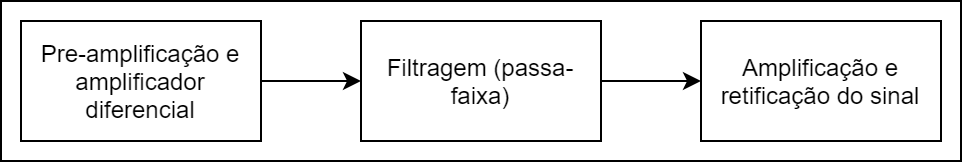

The diagram above was exported from draw.io. Its source (the exported page's mxGraphModel, read from the mxfile embedded in the PNG):
<mxGraphModel dx="825" dy="463" grid="1" gridSize="10" guides="1" tooltips="1" connect="1" arrows="1" fold="1" page="1" pageScale="1" pageWidth="827" pageHeight="1169" math="0" shadow="0">
  <root>
    <mxCell id="0" />
    <mxCell id="1" parent="0" />
    <mxCell id="m37aJ7VKvtdO5UFokgKF-8" value="" style="rounded=0;whiteSpace=wrap;html=1;" vertex="1" parent="1">
      <mxGeometry x="130" y="290" width="480" height="80" as="geometry" />
    </mxCell>
    <mxCell id="m37aJ7VKvtdO5UFokgKF-6" value="" style="edgeStyle=orthogonalEdgeStyle;rounded=0;orthogonalLoop=1;jettySize=auto;html=1;" edge="1" parent="1" source="m37aJ7VKvtdO5UFokgKF-1" target="m37aJ7VKvtdO5UFokgKF-2">
      <mxGeometry relative="1" as="geometry" />
    </mxCell>
    <mxCell id="m37aJ7VKvtdO5UFokgKF-1" value="Pre-amplificação e amplificador diferencial" style="rounded=0;whiteSpace=wrap;html=1;" vertex="1" parent="1">
      <mxGeometry x="140" y="300" width="120" height="60" as="geometry" />
    </mxCell>
    <mxCell id="m37aJ7VKvtdO5UFokgKF-7" value="" style="edgeStyle=orthogonalEdgeStyle;rounded=0;orthogonalLoop=1;jettySize=auto;html=1;" edge="1" parent="1" source="m37aJ7VKvtdO5UFokgKF-2" target="m37aJ7VKvtdO5UFokgKF-4">
      <mxGeometry relative="1" as="geometry" />
    </mxCell>
    <mxCell id="m37aJ7VKvtdO5UFokgKF-2" value="Filtragem (passa-faixa)" style="rounded=0;whiteSpace=wrap;html=1;" vertex="1" parent="1">
      <mxGeometry x="310" y="300" width="120" height="60" as="geometry" />
    </mxCell>
    <mxCell id="m37aJ7VKvtdO5UFokgKF-4" value="Amplificação e retificação do sinal" style="rounded=0;whiteSpace=wrap;html=1;" vertex="1" parent="1">
      <mxGeometry x="480" y="300" width="120" height="60" as="geometry" />
    </mxCell>
  </root>
</mxGraphModel>